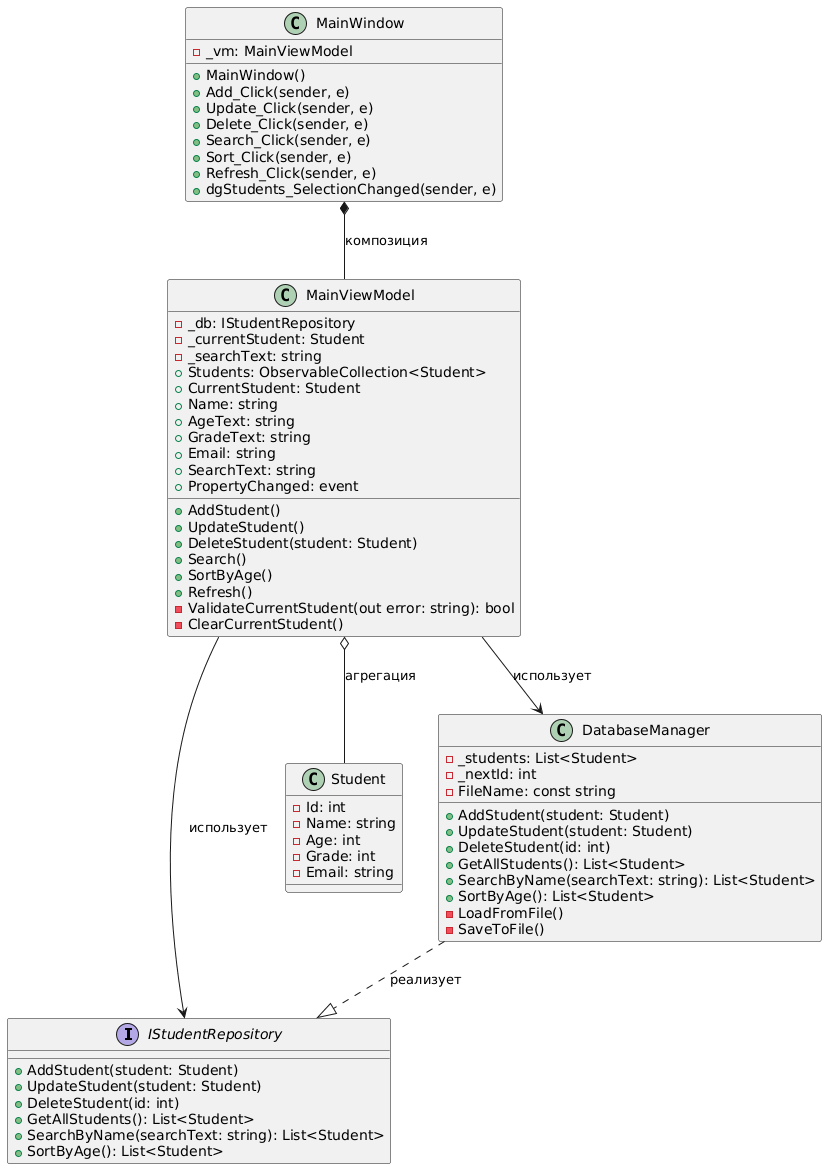

The diagram above was rendered by PlantUML. Its source (embedded in the PNG):
@startuml
interface IStudentRepository {
    + AddStudent(student: Student)
    + UpdateStudent(student: Student)
    + DeleteStudent(id: int)
    + GetAllStudents(): List<Student>
    + SearchByName(searchText: string): List<Student>
    + SortByAge(): List<Student>
}

class Student {
    - Id: int
    - Name: string
    - Age: int
    - Grade: int
    - Email: string
}

class DatabaseManager {
    - _students: List<Student>
    - _nextId: int
    - FileName: const string
    + AddStudent(student: Student)
    + UpdateStudent(student: Student)
    + DeleteStudent(id: int)
    + GetAllStudents(): List<Student>
    + SearchByName(searchText: string): List<Student>
    + SortByAge(): List<Student>
    - LoadFromFile()
    - SaveToFile()
}

DatabaseManager ..|> IStudentRepository: реализует

class MainViewModel {
    - _db: IStudentRepository
    - _currentStudent: Student
    - _searchText: string
    + Students: ObservableCollection<Student>
    + CurrentStudent: Student
    + Name: string
    + AgeText: string
    + GradeText: string
    + Email: string
    + SearchText: string
    + AddStudent()
    + UpdateStudent()
    + DeleteStudent(student: Student)
    + Search()
    + SortByAge()
    + Refresh()
    - ValidateCurrentStudent(out error: string): bool
    - ClearCurrentStudent()
    + PropertyChanged: event
}

class MainWindow {
    - _vm: MainViewModel
    + MainWindow()
    + Add_Click(sender, e)
    + Update_Click(sender, e)
    + Delete_Click(sender, e)
    + Search_Click(sender, e)
    + Sort_Click(sender, e)
    + Refresh_Click(sender, e)
    + dgStudents_SelectionChanged(sender, e)
}

MainViewModel --> IStudentRepository : использует
MainViewModel --> DatabaseManager : использует
MainViewModel o-- Student : агрегация
MainWindow *-- MainViewModel : композиция
@enduml